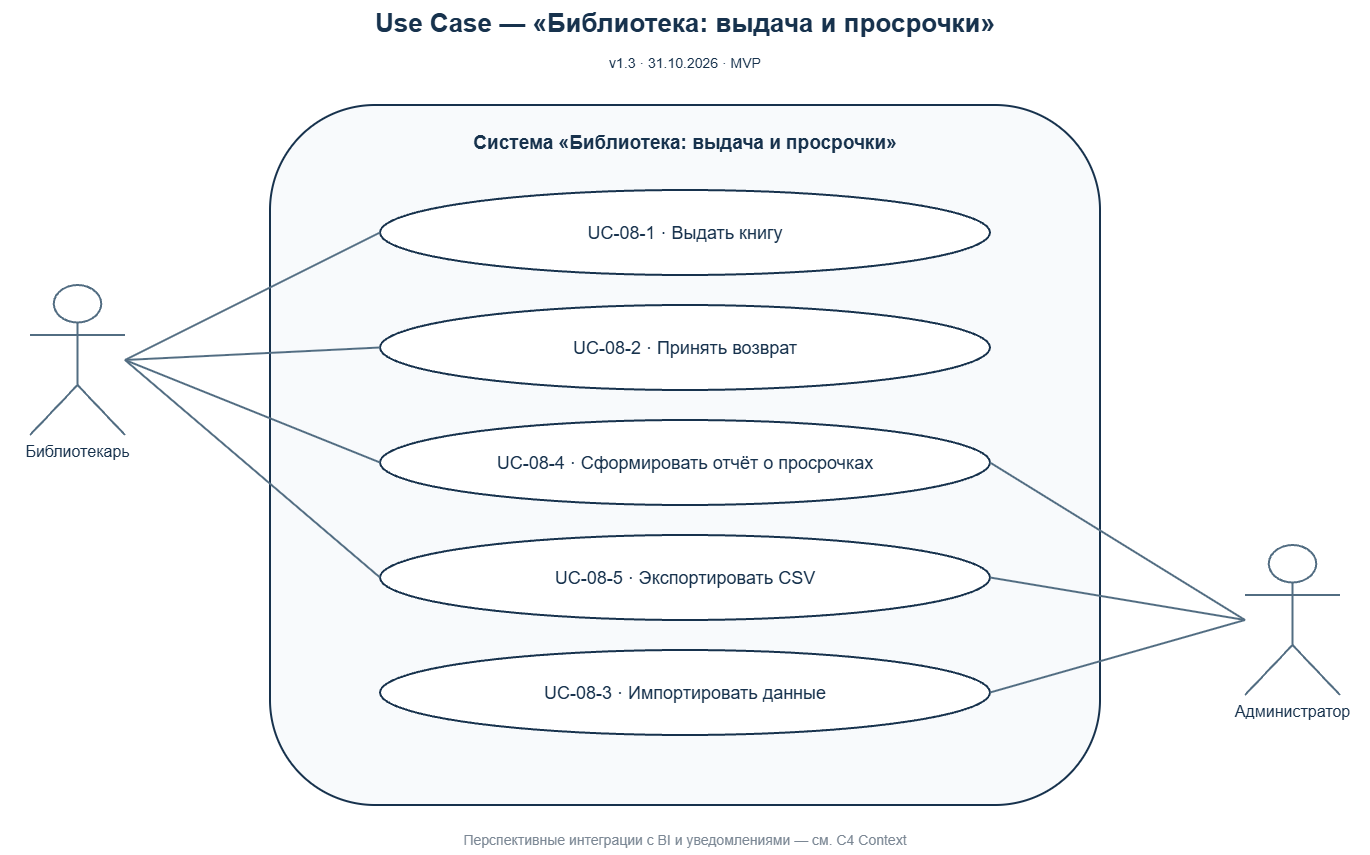

The diagram above was exported from draw.io. Its source (the exported page's mxGraphModel, read from the mxfile embedded in the PNG):
<mxGraphModel dx="1373" dy="1598" grid="1" gridSize="10" guides="1" tooltips="1" connect="1" arrows="1" fold="1" page="1" pageScale="1" pageWidth="1450" pageHeight="900" math="0" shadow="0">
  <root>
    <mxCell id="0" />
    <mxCell id="1" parent="0" />
    <mxCell id="title" parent="1" style="shape=rect;rounded=1;whiteSpace=wrap;html=0;fillColor=none;strokeColor=none;strokeWidth=2;fontSize=26;fontStyle=1;fontColor=#17324D;align=center;verticalAlign=middle;" value="Use Case — «Библиотека: выдача и просрочки»" vertex="1">
      <mxGeometry height="45" width="1370" x="40" y="20" as="geometry" />
    </mxCell>
    <mxCell id="version" parent="1" style="shape=rect;rounded=1;whiteSpace=wrap;html=0;fillColor=none;strokeColor=none;strokeWidth=2;fontSize=14;fontStyle=0;fontColor=#17324D;align=center;verticalAlign=middle;" value="v1.3 · 31.10.2026 · MVP" vertex="1">
      <mxGeometry height="25" width="1370" x="40" y="70" as="geometry" />
    </mxCell>
    <mxCell id="system" parent="1" style="shape=rect;rounded=1;whiteSpace=wrap;html=0;fillColor=#F8FAFC;strokeColor=#17324D;strokeWidth=2;fontSize=18;fontStyle=0;fontColor=#17324D;align=center;verticalAlign=middle;" value="" vertex="1">
      <mxGeometry height="700" width="830" x="310" y="125" as="geometry" />
    </mxCell>
    <mxCell id="systemName" parent="1" style="shape=rect;rounded=1;whiteSpace=wrap;html=0;fillColor=none;strokeColor=none;strokeWidth=2;fontSize=19;fontStyle=1;fontColor=#17324D;align=center;verticalAlign=middle;" value="Система «Библиотека: выдача и просрочки»" vertex="1">
      <mxGeometry height="45" width="790" x="330" y="140" as="geometry" />
    </mxCell>
    <mxCell id="lib" parent="1" style="shape=umlActor;rounded=1;whiteSpace=wrap;html=0;fillColor=none;strokeColor=#526D82;strokeWidth=2;fontSize=16;fontStyle=0;fontColor=#17324D;align=center;verticalLabelPosition=bottom;verticalAlign=top;" value="Библиотекарь" vertex="1">
      <mxGeometry height="150" width="95" x="70" y="305" as="geometry" />
    </mxCell>
    <mxCell id="admin" parent="1" style="shape=umlActor;rounded=1;whiteSpace=wrap;html=0;fillColor=none;strokeColor=#526D82;strokeWidth=2;fontSize=16;fontStyle=0;fontColor=#17324D;align=center;verticalLabelPosition=bottom;verticalAlign=top;" value="Администратор" vertex="1">
      <mxGeometry height="150" width="95" x="1285" y="565" as="geometry" />
    </mxCell>
    <mxCell id="uc1" parent="1" style="shape=ellipse;rounded=1;whiteSpace=wrap;html=0;fillColor=#FFFFFF;strokeColor=#17324D;strokeWidth=2;fontSize=18;fontStyle=0;fontColor=#17324D;align=center;verticalAlign=middle;" value="UC-08-1 · Выдать книгу" vertex="1">
      <mxGeometry height="85" width="610" x="420" y="210" as="geometry" />
    </mxCell>
    <mxCell id="uc2" parent="1" style="shape=ellipse;rounded=1;whiteSpace=wrap;html=0;fillColor=#FFFFFF;strokeColor=#17324D;strokeWidth=2;fontSize=18;fontStyle=0;fontColor=#17324D;align=center;verticalAlign=middle;" value="UC-08-2 · Принять возврат" vertex="1">
      <mxGeometry height="85" width="610" x="420" y="325" as="geometry" />
    </mxCell>
    <mxCell id="uc4" parent="1" style="shape=ellipse;rounded=1;whiteSpace=wrap;html=0;fillColor=#FFFFFF;strokeColor=#17324D;strokeWidth=2;fontSize=18;fontStyle=0;fontColor=#17324D;align=center;verticalAlign=middle;" value="UC-08-4 · Сформировать отчёт о просрочках" vertex="1">
      <mxGeometry height="85" width="610" x="420" y="440" as="geometry" />
    </mxCell>
    <mxCell id="uc5" parent="1" style="shape=ellipse;rounded=1;whiteSpace=wrap;html=0;fillColor=#FFFFFF;strokeColor=#17324D;strokeWidth=2;fontSize=18;fontStyle=0;fontColor=#17324D;align=center;verticalAlign=middle;" value="UC-08-5 · Экспортировать CSV" vertex="1">
      <mxGeometry height="85" width="610" x="420" y="555" as="geometry" />
    </mxCell>
    <mxCell id="uc3" parent="1" style="shape=ellipse;rounded=1;whiteSpace=wrap;html=0;fillColor=#FFFFFF;strokeColor=#17324D;strokeWidth=2;fontSize=18;fontStyle=0;fontColor=#17324D;align=center;verticalAlign=middle;" value="UC-08-3 · Импортировать данные" vertex="1">
      <mxGeometry height="85" width="610" x="420" y="670" as="geometry" />
    </mxCell>
    <mxCell id="l1" edge="1" parent="1" source="lib" style="html=0;strokeColor=#526D82;strokeWidth=2;endArrow=none;endFill=1;exitX=1;exitY=0.5;exitPerimeter=0;entryX=0;entryY=0.5;entryPerimeter=0;" target="uc1">
      <mxGeometry relative="1" as="geometry">
        <Array as="points" />
      </mxGeometry>
    </mxCell>
    <mxCell id="l2" edge="1" parent="1" source="lib" style="html=0;strokeColor=#526D82;strokeWidth=2;endArrow=none;endFill=1;exitX=1;exitY=0.5;exitPerimeter=0;entryX=0;entryY=0.5;entryPerimeter=0;" target="uc2">
      <mxGeometry relative="1" as="geometry">
        <Array as="points" />
      </mxGeometry>
    </mxCell>
    <mxCell id="l4" edge="1" parent="1" source="lib" style="html=0;strokeColor=#526D82;strokeWidth=2;endArrow=none;endFill=1;exitX=1;exitY=0.5;exitPerimeter=0;entryX=0;entryY=0.5;entryPerimeter=0;" target="uc4">
      <mxGeometry relative="1" as="geometry">
        <Array as="points" />
      </mxGeometry>
    </mxCell>
    <mxCell id="l5" edge="1" parent="1" source="lib" style="html=0;strokeColor=#526D82;strokeWidth=2;endArrow=none;endFill=1;exitX=1;exitY=0.5;exitPerimeter=0;entryX=0;entryY=0.5;entryPerimeter=0;" target="uc5">
      <mxGeometry relative="1" as="geometry">
        <Array as="points" />
      </mxGeometry>
    </mxCell>
    <mxCell id="a3" edge="1" parent="1" source="admin" style="html=0;strokeColor=#526D82;strokeWidth=2;endArrow=none;endFill=1;exitX=0;exitY=0.5;exitPerimeter=0;entryX=1;entryY=0.5;entryPerimeter=0;" target="uc3">
      <mxGeometry relative="1" as="geometry">
        <Array as="points" />
      </mxGeometry>
    </mxCell>
    <mxCell id="a4" edge="1" parent="1" source="admin" style="html=0;strokeColor=#526D82;strokeWidth=2;endArrow=none;endFill=1;exitX=0;exitY=0.5;exitPerimeter=0;entryX=1;entryY=0.5;entryPerimeter=0;" target="uc4">
      <mxGeometry relative="1" as="geometry">
        <Array as="points" />
      </mxGeometry>
    </mxCell>
    <mxCell id="a5" edge="1" parent="1" source="admin" style="html=0;strokeColor=#526D82;strokeWidth=2;endArrow=none;endFill=1;exitX=0;exitY=0.5;exitPerimeter=0;entryX=1;entryY=0.5;entryPerimeter=0;" target="uc5">
      <mxGeometry relative="1" as="geometry">
        <Array as="points" />
      </mxGeometry>
    </mxCell>
    <mxCell id="note" parent="1" style="shape=rect;rounded=1;whiteSpace=wrap;html=0;fillColor=none;strokeColor=none;strokeWidth=2;fontSize=14;fontStyle=0;fontColor=#7B8794;align=center;verticalAlign=middle;" value="Перспективные интеграции с BI и уведомлениями — см. C4 Context" vertex="1">
      <mxGeometry height="30" width="1050" x="200" y="845" as="geometry" />
    </mxCell>
  </root>
</mxGraphModel>